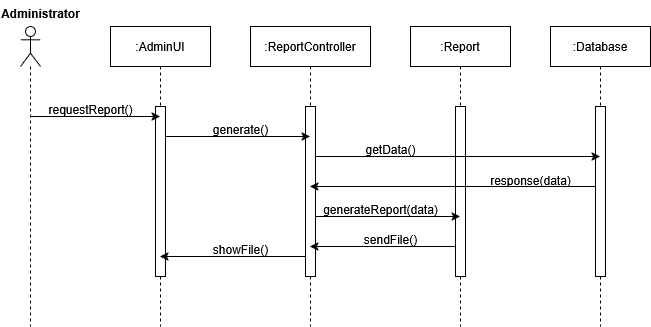

The diagram above was exported from draw.io. Its source (the exported page's mxGraphModel, read from the mxfile embedded in the PNG):
<mxGraphModel dx="991" dy="611" grid="1" gridSize="10" guides="1" tooltips="1" connect="1" arrows="1" fold="1" page="1" pageScale="1" pageWidth="850" pageHeight="1100" math="0" shadow="0">
  <root>
    <mxCell id="0" />
    <mxCell id="1" parent="0" />
    <mxCell id="aM9ryv3xv72pqoxQDRHE-5" value=":AdminUI" style="shape=umlLifeline;perimeter=lifelinePerimeter;whiteSpace=wrap;html=1;container=0;dropTarget=0;collapsible=0;recursiveResize=0;outlineConnect=0;portConstraint=eastwest;newEdgeStyle={&quot;edgeStyle&quot;:&quot;elbowEdgeStyle&quot;,&quot;elbow&quot;:&quot;vertical&quot;,&quot;curved&quot;:0,&quot;rounded&quot;:0};" parent="1" vertex="1">
      <mxGeometry x="170" y="40" width="100" height="300" as="geometry" />
    </mxCell>
    <mxCell id="aM9ryv3xv72pqoxQDRHE-6" value="" style="html=1;points=[];perimeter=orthogonalPerimeter;outlineConnect=0;targetShapes=umlLifeline;portConstraint=eastwest;newEdgeStyle={&quot;edgeStyle&quot;:&quot;elbowEdgeStyle&quot;,&quot;elbow&quot;:&quot;vertical&quot;,&quot;curved&quot;:0,&quot;rounded&quot;:0};" parent="aM9ryv3xv72pqoxQDRHE-5" vertex="1">
      <mxGeometry x="45" y="80" width="10" height="170" as="geometry" />
    </mxCell>
    <mxCell id="NoxaW3nLgM-fUvyFKu5u-8" value=":ReportController" style="shape=umlLifeline;perimeter=lifelinePerimeter;whiteSpace=wrap;html=1;container=0;dropTarget=0;collapsible=0;recursiveResize=0;outlineConnect=0;portConstraint=eastwest;newEdgeStyle={&quot;edgeStyle&quot;:&quot;elbowEdgeStyle&quot;,&quot;elbow&quot;:&quot;vertical&quot;,&quot;curved&quot;:0,&quot;rounded&quot;:0};" parent="1" vertex="1">
      <mxGeometry x="310" y="40" width="120" height="300" as="geometry" />
    </mxCell>
    <mxCell id="NoxaW3nLgM-fUvyFKu5u-9" value="" style="html=1;points=[];perimeter=orthogonalPerimeter;outlineConnect=0;targetShapes=umlLifeline;portConstraint=eastwest;newEdgeStyle={&quot;edgeStyle&quot;:&quot;elbowEdgeStyle&quot;,&quot;elbow&quot;:&quot;vertical&quot;,&quot;curved&quot;:0,&quot;rounded&quot;:0};" parent="NoxaW3nLgM-fUvyFKu5u-8" vertex="1">
      <mxGeometry x="55" y="80" width="10" height="170" as="geometry" />
    </mxCell>
    <mxCell id="NoxaW3nLgM-fUvyFKu5u-10" value=":Report" style="shape=umlLifeline;perimeter=lifelinePerimeter;whiteSpace=wrap;html=1;container=0;dropTarget=0;collapsible=0;recursiveResize=0;outlineConnect=0;portConstraint=eastwest;newEdgeStyle={&quot;edgeStyle&quot;:&quot;elbowEdgeStyle&quot;,&quot;elbow&quot;:&quot;vertical&quot;,&quot;curved&quot;:0,&quot;rounded&quot;:0};" parent="1" vertex="1">
      <mxGeometry x="470" y="40" width="100" height="300" as="geometry" />
    </mxCell>
    <mxCell id="NoxaW3nLgM-fUvyFKu5u-11" value="" style="html=1;points=[];perimeter=orthogonalPerimeter;outlineConnect=0;targetShapes=umlLifeline;portConstraint=eastwest;newEdgeStyle={&quot;edgeStyle&quot;:&quot;elbowEdgeStyle&quot;,&quot;elbow&quot;:&quot;vertical&quot;,&quot;curved&quot;:0,&quot;rounded&quot;:0};" parent="NoxaW3nLgM-fUvyFKu5u-10" vertex="1">
      <mxGeometry x="45" y="80" width="10" height="170" as="geometry" />
    </mxCell>
    <mxCell id="NoxaW3nLgM-fUvyFKu5u-12" value=":Database" style="shape=umlLifeline;perimeter=lifelinePerimeter;whiteSpace=wrap;html=1;container=0;dropTarget=0;collapsible=0;recursiveResize=0;outlineConnect=0;portConstraint=eastwest;newEdgeStyle={&quot;edgeStyle&quot;:&quot;elbowEdgeStyle&quot;,&quot;elbow&quot;:&quot;vertical&quot;,&quot;curved&quot;:0,&quot;rounded&quot;:0};" parent="1" vertex="1">
      <mxGeometry x="610" y="40" width="100" height="300" as="geometry" />
    </mxCell>
    <mxCell id="NoxaW3nLgM-fUvyFKu5u-13" value="" style="html=1;points=[];perimeter=orthogonalPerimeter;outlineConnect=0;targetShapes=umlLifeline;portConstraint=eastwest;newEdgeStyle={&quot;edgeStyle&quot;:&quot;elbowEdgeStyle&quot;,&quot;elbow&quot;:&quot;vertical&quot;,&quot;curved&quot;:0,&quot;rounded&quot;:0};" parent="NoxaW3nLgM-fUvyFKu5u-12" vertex="1">
      <mxGeometry x="45" y="80" width="10" height="170" as="geometry" />
    </mxCell>
    <mxCell id="NoxaW3nLgM-fUvyFKu5u-22" style="edgeStyle=orthogonalEdgeStyle;rounded=0;orthogonalLoop=1;jettySize=auto;html=1;curved=0;" parent="1" source="NoxaW3nLgM-fUvyFKu5u-19" target="aM9ryv3xv72pqoxQDRHE-5" edge="1">
      <mxGeometry relative="1" as="geometry">
        <Array as="points">
          <mxPoint x="150" y="130" />
          <mxPoint x="150" y="130" />
        </Array>
      </mxGeometry>
    </mxCell>
    <mxCell id="NoxaW3nLgM-fUvyFKu5u-19" value="" style="shape=umlLifeline;perimeter=lifelinePerimeter;whiteSpace=wrap;html=1;container=1;dropTarget=0;collapsible=0;recursiveResize=0;outlineConnect=0;portConstraint=eastwest;newEdgeStyle={&quot;curved&quot;:0,&quot;rounded&quot;:0};participant=umlActor;" parent="1" vertex="1">
      <mxGeometry x="80" y="40" width="20" height="300" as="geometry" />
    </mxCell>
    <mxCell id="NoxaW3nLgM-fUvyFKu5u-20" value="Administrator" style="text;align=center;fontStyle=1;verticalAlign=middle;spacingLeft=3;spacingRight=3;strokeColor=none;rotatable=0;points=[[0,0.5],[1,0.5]];portConstraint=eastwest;html=1;" parent="1" vertex="1">
      <mxGeometry x="60" y="14" width="80" height="26" as="geometry" />
    </mxCell>
    <mxCell id="NoxaW3nLgM-fUvyFKu5u-24" value="requestReport()" style="text;align=center;fontStyle=0;verticalAlign=middle;spacingLeft=3;spacingRight=3;strokeColor=none;rotatable=0;points=[[0,0.5],[1,0.5]];portConstraint=eastwest;html=1;" parent="1" vertex="1">
      <mxGeometry x="110" y="110" width="80" height="26" as="geometry" />
    </mxCell>
    <mxCell id="NoxaW3nLgM-fUvyFKu5u-26" style="edgeStyle=elbowEdgeStyle;rounded=0;orthogonalLoop=1;jettySize=auto;html=1;elbow=vertical;curved=0;" parent="1" source="aM9ryv3xv72pqoxQDRHE-6" target="NoxaW3nLgM-fUvyFKu5u-8" edge="1">
      <mxGeometry relative="1" as="geometry">
        <Array as="points">
          <mxPoint x="270" y="150" />
        </Array>
      </mxGeometry>
    </mxCell>
    <mxCell id="NoxaW3nLgM-fUvyFKu5u-27" value="generate()" style="text;align=center;fontStyle=0;verticalAlign=middle;spacingLeft=3;spacingRight=3;strokeColor=none;rotatable=0;points=[[0,0.5],[1,0.5]];portConstraint=eastwest;html=1;" parent="1" vertex="1">
      <mxGeometry x="260" y="130" width="80" height="26" as="geometry" />
    </mxCell>
    <mxCell id="NoxaW3nLgM-fUvyFKu5u-39" style="edgeStyle=elbowEdgeStyle;rounded=0;orthogonalLoop=1;jettySize=auto;html=1;elbow=vertical;curved=0;" parent="1" source="NoxaW3nLgM-fUvyFKu5u-9" target="aM9ryv3xv72pqoxQDRHE-5" edge="1">
      <mxGeometry relative="1" as="geometry">
        <Array as="points">
          <mxPoint x="318" y="270" />
        </Array>
      </mxGeometry>
    </mxCell>
    <mxCell id="95B-2ugqg6Kj1P-Ip3By-19" value="showFile()" style="text;align=center;fontStyle=0;verticalAlign=middle;spacingLeft=3;spacingRight=3;strokeColor=none;rotatable=0;points=[[0,0.5],[1,0.5]];portConstraint=eastwest;html=1;" vertex="1" parent="1">
      <mxGeometry x="260" y="250" width="80" height="26" as="geometry" />
    </mxCell>
    <mxCell id="95B-2ugqg6Kj1P-Ip3By-25" style="edgeStyle=elbowEdgeStyle;rounded=0;orthogonalLoop=1;jettySize=auto;html=1;elbow=vertical;curved=0;" edge="1" parent="1" source="NoxaW3nLgM-fUvyFKu5u-9" target="NoxaW3nLgM-fUvyFKu5u-12">
      <mxGeometry relative="1" as="geometry">
        <Array as="points">
          <mxPoint x="490" y="170" />
        </Array>
      </mxGeometry>
    </mxCell>
    <mxCell id="95B-2ugqg6Kj1P-Ip3By-26" value="getData()" style="text;align=center;fontStyle=0;verticalAlign=middle;spacingLeft=3;spacingRight=3;strokeColor=none;rotatable=0;points=[[0,0.5],[1,0.5]];portConstraint=eastwest;html=1;" vertex="1" parent="1">
      <mxGeometry x="410" y="150" width="80" height="26" as="geometry" />
    </mxCell>
    <mxCell id="95B-2ugqg6Kj1P-Ip3By-27" style="edgeStyle=elbowEdgeStyle;rounded=0;orthogonalLoop=1;jettySize=auto;html=1;elbow=vertical;curved=0;" edge="1" parent="1" source="NoxaW3nLgM-fUvyFKu5u-13" target="NoxaW3nLgM-fUvyFKu5u-8">
      <mxGeometry relative="1" as="geometry">
        <Array as="points">
          <mxPoint x="543" y="200" />
        </Array>
      </mxGeometry>
    </mxCell>
    <mxCell id="95B-2ugqg6Kj1P-Ip3By-28" value="response(data)" style="text;align=center;fontStyle=0;verticalAlign=middle;spacingLeft=3;spacingRight=3;strokeColor=none;rotatable=0;points=[[0,0.5],[1,0.5]];portConstraint=eastwest;html=1;" vertex="1" parent="1">
      <mxGeometry x="550" y="177" width="80" height="33" as="geometry" />
    </mxCell>
    <mxCell id="95B-2ugqg6Kj1P-Ip3By-29" style="edgeStyle=elbowEdgeStyle;rounded=0;orthogonalLoop=1;jettySize=auto;html=1;elbow=vertical;curved=0;" edge="1" parent="1" source="NoxaW3nLgM-fUvyFKu5u-9" target="NoxaW3nLgM-fUvyFKu5u-10">
      <mxGeometry relative="1" as="geometry">
        <Array as="points">
          <mxPoint x="430" y="230" />
        </Array>
      </mxGeometry>
    </mxCell>
    <mxCell id="95B-2ugqg6Kj1P-Ip3By-30" value="generateReport(data)" style="text;align=center;fontStyle=0;verticalAlign=middle;spacingLeft=3;spacingRight=3;strokeColor=none;rotatable=0;points=[[0,0.5],[1,0.5]];portConstraint=eastwest;html=1;" vertex="1" parent="1">
      <mxGeometry x="400" y="210" width="80" height="26" as="geometry" />
    </mxCell>
    <mxCell id="95B-2ugqg6Kj1P-Ip3By-32" style="edgeStyle=elbowEdgeStyle;rounded=0;orthogonalLoop=1;jettySize=auto;html=1;elbow=vertical;curved=0;" edge="1" parent="1" source="NoxaW3nLgM-fUvyFKu5u-11" target="NoxaW3nLgM-fUvyFKu5u-8">
      <mxGeometry relative="1" as="geometry">
        <Array as="points">
          <mxPoint x="473" y="260" />
        </Array>
      </mxGeometry>
    </mxCell>
    <mxCell id="95B-2ugqg6Kj1P-Ip3By-33" value="sendFile()" style="text;align=center;fontStyle=0;verticalAlign=middle;spacingLeft=3;spacingRight=3;strokeColor=none;rotatable=0;points=[[0,0.5],[1,0.5]];portConstraint=eastwest;html=1;" vertex="1" parent="1">
      <mxGeometry x="410" y="236" width="80" height="34" as="geometry" />
    </mxCell>
  </root>
</mxGraphModel>